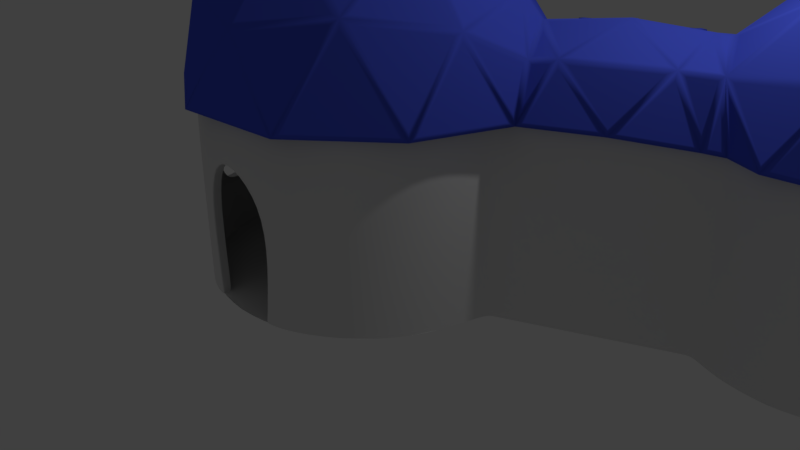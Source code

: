 # Source: pirapomom_casa1_-_Copia.blend  (saved by Blender 2.78.0; exported with 4.5.12 LTS)
import bpy
from mathutils import Matrix  # noqa: F401  (used for matrix-valued properties, if any)

bpy.ops.wm.read_factory_settings(use_empty=True)
scene = bpy.context.scene
scene.name = 'Scene'

# ---- collections
col_collection_1 = bpy.data.collections.new('Collection 1'); scene.collection.children.link(col_collection_1)

# ---- materials (node trees are filled in below, after node groups)
mat_material = bpy.data.materials.new('Material')
mat_material.alpha_threshold = 0.0
mat_material.use_transparent_shadow = False
mat_material.diffuse_color = (0.07429, 0.1136, 0.8, 1.0)
mat_material.roughness = 0.5

# ---- material node trees

# ---- world
world_world = bpy.data.worlds.new('World'); scene.world = world_world
world_world.color = (0.05088, 0.05088, 0.05088)
world_world.use_sun_shadow = False
world_world.sun_shadow_jitter_overblur = 0.0
world_world.cycles.sampling_method = 'MANUAL'

# ---- cameras
cam_camera = bpy.data.cameras.new('Camera')
cam_camera.clip_end = 100.0
cam_camera.lens = 35.0
cam_camera.sensor_width = 32.0
cam_camera.sensor_height = 18.0
cam_camera.ortho_scale = 7.314
cam_camera.dof.focus_distance = 0.0
cam_camera.dof.aperture_fstop = 128.0

# ---- lights
light_lamp = bpy.data.lights.new('Lamp', 'POINT')
light_lamp.transmission_factor = 0.0
light_lamp.cutoff_distance = 30.0
light_lamp.energy = 100.0
light_lamp.shadow_buffer_clip_start = 1.001
light_lamp.shadow_soft_size = 0.1
light_lamp.shadow_maximum_resolution = 0.006
light_lamp.use_absolute_resolution = True

# ---- meshes
me_icosphere = bpy.data.meshes.new('Icosphere')
me_icosphere.from_pydata([(0.1926, -1.934, 0.972), (-1.78, -0.781, 0.972), (-1.293, 1.452, 0.972), (0.9774, 1.679, 0.9746), (1.896, -0.4189, 0.9757), (5.565e-08, -4.342e-07, 2.173), (1.872, -1.099, 0.01717), (2.266, -0.0125, 0.01992), (-0.4641, -2.121, 0.01538), (0.8735, -1.988, 0.01538), (-2.161, -0.2142, 0.01538), (-1.621, -1.445, 0.01538), (-0.8715, 1.989, 0.01538), (-1.875, 1.095, 0.01538), (1.511, 1.629, 0.02683), (0.46, 2.122, 0.01664), (1.23, -1.381, 1.143), (-0.9331, -1.596, 1.143), (-1.806, 0.3942, 1.143), (-0.1832, 1.84, 1.143), (1.684, 0.74, 1.154), (0.1132, -1.137, 1.849), (1.116, -0.2437, 1.849), (-1.046, -0.459, 1.849), (-0.7599, 0.8533, 1.849), (0.5767, 0.9864, 1.849), (5.838, 1.138, 0.7419), (3.891, 0.9607, 0.6925), (3.237, 2.329, 0.6913), (4.673, 3.708, 0.7419), (6.189, 2.846, 0.7419), (4.838, 2.234, 1.659), (6.485, 2.417, 0.01538), (6.061, 3.352, 0.01538), (5.521, 0.724, 0.01538), (6.279, 1.416, 0.01538), (4.507, 0.6097, 0.01397), (3.398, 3.056, 0.01391), (5.172, 3.857, 0.01538), (4.152, 3.743, 0.01538), (6.22, 1.95, 0.8721), (4.994, 0.8314, 0.8722), (3.582, 1.665, 0.8997), (3.886, 3.276, 0.8722), (5.535, 3.461, 0.8721), (5.426, 1.59, 1.411), (5.632, 2.594, 1.411), (4.407, 1.476, 1.412), (3.984, 2.41, 1.412), (4.741, 3.1, 1.411), (3.036, 2.38, 0.007824), (3.856, 0.7898, -0.02235), (2.175, 0.2432, 0.6367), (1.893, 0.8139, 0.8966), (3.428, 1.579, 0.9026), (1.615, 1.377, 0.634), (2.887, 2.688, 0.01955), (1.326, 1.903, 0.02355), (1.496, 2.002, 0.6534), (2.144, 2.34, 0.6527), (2.77, 2.64, 0.6361), (2.692, 1.215, 0.9828), (2.893, 2.004, 0.6508), (1.894, 1.498, 0.6498), (3.069, 0.4003, 0.01813), (3.486, 0.8203, 0.6903), (2.485, 0.314, 0.6898), (4.084, 0.8521, -0.02466), (3.301, 2.575, -0.0245), (0.4454, 2.036, 0.01663), (1.494, 1.588, 0.03565), (3.048, 2.403, 0.03439), (3.377, 2.525, -0.02443), (3.475, 3.012, 0.01398), (4.189, 3.662, 0.01542), (5.154, 3.77, 0.01537), (5.995, 3.292, 0.01533), (6.396, 2.407, 0.0153), (6.202, 1.46, 0.01531), (5.484, 0.8048, 0.01534), (4.525, 0.6967, 0.01398), (4.095, 0.9427, -0.02466), (3.826, 0.8691, -0.02238), (3.031, 0.4757, 0.01809), (2.198, 0.04743, 0.01985), (1.8, -1.05, 0.01711), (0.8378, -1.907, 0.01534), (-0.4452, -2.035, 0.01539), (-1.555, -1.386, 0.01544), (-2.073, -0.2054, 0.01546), (-1.799, 1.05, 0.01545), (-0.8358, 1.908, 0.01542), (0.2373, -1.871, 1.021), (1.123, -1.398, 1.167), (0.1695, -1.19, 1.77), (-1.706, -0.804, 1.021), (-0.9831, -1.5, 1.167), (-1.08, -0.529, 1.77), (-1.292, 1.374, 1.021), (-1.73, 0.4714, 1.167), (-0.8368, 0.8634, 1.77), (0.9045, 1.654, 1.023), (-0.08631, 1.791, 1.167), (0.5624, 1.063, 1.77), (1.849, -0.3565, 1.025), (1.669, 0.6329, 1.178), (1.184, -0.2069, 1.771), (1.032, -0.1735, 1.866), (0.5714, 0.877, 1.866), (0.07894, 0.03463, 2.143), (1.118, -0.1446, 1.818), (1.61, 0.7072, 1.216), (0.6505, 0.9205, 1.818), (1.595, 0.8009, 1.178), (0.9916, 1.602, 1.024), (0.6496, 1.011, 1.77), (0.484, 0.9282, 1.866), (-0.6575, 0.8145, 1.866), (-0.008544, 0.08578, 2.143), (0.4836, 1.018, 1.817), (-0.1751, 1.758, 1.205), (-0.675, 0.903, 1.817), (-0.2686, 1.773, 1.167), (-1.216, 1.442, 1.021), (-0.7611, 0.9308, 1.77), (-0.7332, 0.7471, 1.866), (-0.9778, -0.3736, 1.866), (-0.08422, 0.01838, 2.143), (-0.8191, 0.7746, 1.817), (-1.726, 0.3767, 1.205), (-1.067, -0.3629, 1.817), (-1.769, 0.2925, 1.167), (-1.747, -0.7112, 1.021), (-1.12, -0.4362, 1.77), (-0.9371, -0.4664, 1.866), (0.0532, -1.045, 1.866), (-0.04351, -0.07442, 2.143), (-0.9898, -0.5396, 1.817), (-0.8917, -1.525, 1.205), (0.01527, -1.127, 1.817), (-0.825, -1.592, 1.167), (0.1365, -1.881, 1.021), (0.06863, -1.2, 1.77), (0.154, -1.035, 1.866), (1.011, -0.2725, 1.866), (0.05733, -0.06438, 2.143), (0.2074, -1.108, 1.817), (1.175, -1.319, 1.205), (1.077, -0.3338, 1.817), (1.26, -1.277, 1.167), (1.828, -0.4557, 1.024), (1.163, -0.3061, 1.769), (1.718, 0.8035, 1.065), (1.839, 0.8462, 0.9163), (1.678, 1.171, 0.7646), (2.232, -0.01171, 0.1487), (2.164, 0.1801, 0.6113), (1.955, -0.3165, 0.8655), (1.088, 1.642, 0.8634), (1.564, 1.416, 0.6092), (1.487, 1.605, 0.1559), (0.4572, 2.085, 0.1202), (-0.09138, 1.845, 1.081), (0.8985, 1.707, 0.9372), (0.3716, 2.103, 0.06728), (-0.781, 1.988, 0.06619), (-0.1852, 1.859, 1.042), (-0.8616, 1.954, 0.1187), (-1.221, 1.495, 0.9348), (-0.2744, 1.826, 1.08), (-1.841, 1.081, 0.1187), (-1.782, 0.4833, 1.08), (-1.344, 1.385, 0.9348), (-1.885, 1.005, 0.06611), (-2.132, -0.1283, 0.06611), (-1.825, 0.3984, 1.042), (-2.124, -0.2157, 0.1187), (-1.799, -0.6992, 0.9348), (-1.822, 0.3033, 1.08), (-1.597, -1.417, 0.1187), (-1.01, -1.546, 1.08), (-1.733, -0.8505, 0.9348), (-1.538, -1.482, 0.06611), (-0.5369, -2.068, 0.06611), (-0.9429, -1.613, 1.042), (-0.4513, -2.087, 0.1187), (0.109, -1.927, 0.9348), (-0.8514, -1.639, 1.08), (0.8541, -1.957, 0.1187), (1.158, -1.439, 1.08), (0.2733, -1.911, 0.9348), (0.9342, -1.921, 0.06623), (1.799, -1.152, 0.06778), (1.242, -1.395, 1.042), (1.843, -1.076, 0.1209), (1.864, -0.4962, 0.9383), (1.295, -1.316, 1.081), (1.43, 1.656, 0.07683), (0.5443, 2.072, 0.06824), (0.9803, 1.698, 0.8756), (-0.9411, 1.918, 0.06663), (-1.797, 1.156, 0.06663), (-1.3, 1.46, 0.8824), (-2.115, -0.3022, 0.06663), (-1.655, -1.352, 0.06663), (-1.791, -0.7855, 0.8824), (-0.3663, -2.105, 0.06663), (0.7743, -1.992, 0.06663), (0.1938, -1.946, 0.8824), (1.895, -1.005, 0.06786), (2.227, -0.08858, 0.07018), (1.915, -0.4313, 0.8762), (5.836, 1.215, 0.7907), (6.145, 1.872, 0.8961), (5.503, 1.58, 1.332), (3.983, 0.9847, 0.7458), (4.898, 0.8774, 0.8948), (4.411, 1.412, 1.342), (3.304, 2.284, 0.7465), (3.58, 1.753, 0.9133), (3.902, 2.349, 1.323), (4.629, 3.645, 0.7907), (3.993, 3.295, 0.8961), (4.684, 3.153, 1.332), (6.115, 2.868, 0.7907), (5.586, 3.365, 0.8961), (5.665, 2.664, 1.332), (5.523, 2.6, 1.428), (4.802, 3.01, 1.428), (4.88, 2.309, 1.629), (5.574, 2.674, 1.38), (5.494, 3.389, 0.9349), (4.839, 3.092, 1.38), (5.427, 3.456, 0.8961), (4.729, 3.656, 0.7907), (4.784, 3.164, 1.332), (4.701, 2.998, 1.428), (4.089, 2.44, 1.429), (4.779, 2.297, 1.629), (4.647, 3.07, 1.38), (3.942, 3.215, 0.935), (4.022, 2.5, 1.38), (3.858, 3.173, 0.8952), (3.317, 2.385, 0.7447), (3.939, 2.452, 1.344), (4.069, 2.34, 1.429), (4.411, 1.585, 1.429), (4.759, 2.198, 1.629), (3.984, 2.309, 1.38), (3.654, 1.697, 0.96), (4.332, 1.542, 1.38), (3.649, 1.605, 0.9139), (3.898, 1.04, 0.7476), (4.312, 1.454, 1.325), (4.499, 1.535, 1.429), (5.323, 1.627, 1.428), (4.847, 2.148, 1.629), (4.501, 1.445, 1.38), (4.985, 0.913, 0.9349), (5.341, 1.539, 1.38), (5.079, 0.8989, 0.8961), (5.761, 1.147, 0.7907), (5.428, 1.512, 1.332), (5.398, 1.695, 1.428), (5.564, 2.508, 1.428), (4.922, 2.216, 1.629), (5.484, 1.669, 1.38), (6.139, 1.966, 0.9349), (5.654, 2.498, 1.38), (6.182, 2.051, 0.8961), (6.157, 2.776, 0.7907), (5.706, 2.572, 1.332), (6.038, 3.323, 0.1183), (5.613, 3.411, 0.8099), (6.141, 2.915, 0.7047), (5.978, 3.388, 0.0661), (5.246, 3.804, 0.06611), (5.545, 3.477, 0.7718), (5.16, 3.822, 0.1183), (4.757, 3.702, 0.7047), (5.453, 3.502, 0.8099), (4.172, 3.712, 0.1183), (3.957, 3.335, 0.8099), (4.592, 3.684, 0.7047), (4.093, 3.675, 0.06597), (3.471, 3.109, 0.06476), (3.873, 3.29, 0.7716), (3.416, 3.028, 0.09736), (3.282, 2.426, 0.6587), (3.82, 3.211, 0.8086), (3.926, 0.8986, 0.375), (3.908, 0.8156, 0.02757), (4.019, 0.8458, 0.02644), (3.252, 2.524, 0.03288), (3.092, 2.407, 0.05238), (3.213, 2.376, 0.4646), (4.499, 0.6417, 0.09933), (4.901, 0.8248, 0.8081), (3.99, 0.9316, 0.6597), (4.595, 0.6295, 0.06482), (5.43, 0.7236, 0.06598), (4.997, 0.8121, 0.7716), (5.51, 0.7592, 0.1183), (5.766, 1.093, 0.7047), (5.086, 0.8459, 0.8099), (6.245, 1.429, 0.1183), (6.197, 1.86, 0.8099), (5.889, 1.205, 0.7047), (6.287, 1.506, 0.06611), (6.457, 2.331, 0.0661), (6.239, 1.946, 0.7718), (6.448, 2.418, 0.1183), (6.209, 2.765, 0.7047), (6.234, 2.041, 0.8099), (5.074, 3.839, 0.06663), (4.252, 3.747, 0.06663), (4.671, 3.72, 0.6526), (3.373, 2.935, 0.05608), (3.307, 2.61, 0.03008), (3.264, 2.443, 0.5146), (5.59, 0.7957, 0.06663), (6.201, 1.354, 0.06663), (5.845, 1.129, 0.6526), (6.438, 2.505, 0.06663), (6.096, 3.259, 0.06663), (6.199, 2.851, 0.6526), (1.572, 1.984, 0.6714), (1.873, 1.603, 0.6687), (2.061, 2.238, 0.6041), (2.789, 2.593, 0.5866), (2.878, 2.135, 0.5972), (2.874, 2.628, 0.1428), (2.917, 2.578, 0.06287), (2.92, 2.187, 0.4235), (3.002, 2.402, 0.05617), (2.768, 1.305, 0.951), (3.337, 1.587, 0.8888), (2.923, 1.916, 0.6936), (1.908, -0.291, 0.9561), (2.128, 0.2297, 0.6895), (1.742, 0.6203, 1.097), (1.804, 1.587, 0.6012), (1.514, 1.954, 0.6038), (1.391, 1.882, 0.1459), (1.654, 1.417, 0.5895), (1.812, 1.485, 0.5984), (1.595, 1.559, 0.2471), (2.265, 2.34, 0.6028), (2.828, 2.088, 0.6689), (2.736, 2.566, 0.6578), (1.943, 0.8917, 0.8829), (2.569, 1.206, 0.9504), (1.944, 1.427, 0.6899), (2.156, 2.21, 0.6347), (1.954, 1.529, 0.6842), (2.6, 1.3, 0.9537), (2.204, 0.2981, 0.665), (2.381, 0.3386, 0.6955), (2.043, 0.6249, 0.8139), (3.156, 0.4587, 0.0632), (3.778, 0.7666, 0.03121), (3.486, 0.7907, 0.5945), (2.837, 1.978, 0.6867), (2.24, 2.245, 0.6327), (2.677, 1.35, 0.9511), (2.41, 0.2757, 0.6283), (2.232, 0.2349, 0.5977), (2.285, 0.08766, 0.2426), (1.844, 1.424, 0.6657), (1.683, 1.354, 0.6567), (1.843, 1.032, 0.8072), (1.983, 0.8041, 0.8876), (2.453, 0.4065, 0.7232), (2.619, 1.123, 0.9562), (2.969, 2.009, 0.6734), (3.342, 1.714, 0.8487), (3.209, 2.235, 0.7016), (3.383, 1.503, 0.8933), (2.805, 1.216, 0.9562), (3.429, 0.9061, 0.7264), (3.566, 0.8368, 0.6401), (3.816, 0.8162, 0.1591), (3.839, 0.9316, 0.6417), (3.533, 0.889, 0.7049), (3.809, 0.9848, 0.7064), (3.493, 1.407, 0.8497), (2.334, 0.03801, 0.06944), (2.967, 0.3636, 0.06803), (2.506, 0.2955, 0.5978), (3.059, 0.42, 0.09752), (3.396, 0.7593, 0.6405), (2.587, 0.3503, 0.6401), (2.727, 1.142, 0.9494), (2.557, 0.404, 0.7095), (3.377, 0.8186, 0.7099), (3.556, 1.594, 0.8871), (3.503, 1.564, 0.8881), (3.663, 1.351, 0.8157), (3.397, 1.908, 0.8165), (3.462, 1.655, 0.8877), (3.514, 1.684, 0.8867), (3.985, 0.9074, 0.5176), (4.116, 0.8335, 0.0301), (4.403, 0.6688, 0.05636), (1.577, 1.357, 0.6893), (1.083, 1.591, 0.9534), (1.631, 0.8629, 1.093), (1.767, 0.7152, 1.06), (2.037, 0.4414, 0.7743), (1.882, 0.7559, 0.9176), (1.411, 1.811, 0.07282), (1.509, 1.666, 0.07455), (1.711, 1.597, 0.4039), (2.945, 2.07, 0.6078), (3.183, 2.296, 0.6359), (3.044, 2.332, 0.1611)], [], [(92, 93, 94), (95, 96, 97), (98, 99, 100), (101, 102, 103), (104, 105, 106), (107, 108, 109), (110, 111, 112), (113, 114, 115), (116, 117, 118), (119, 120, 121), (122, 123, 124), (125, 126, 127), (128, 129, 130), (131, 132, 133), (134, 135, 136), (137, 138, 139), (140, 141, 142), (143, 144, 145), (146, 147, 148), (149, 150, 151), (152, 153, 154), (155, 156, 157), (158, 159, 160), (161, 162, 163), (164, 165, 166), (167, 168, 169), (170, 171, 172), (173, 174, 175), (176, 177, 178), (179, 180, 181), (182, 183, 184), (185, 186, 187), (188, 189, 190), (191, 192, 193), (194, 195, 196), (197, 198, 199), (200, 201, 202), (203, 204, 205), (206, 207, 208), (209, 210, 211), (212, 213, 214), (215, 216, 217), (218, 219, 220), (221, 222, 223), (224, 225, 226), (227, 228, 229), (230, 231, 232), (233, 234, 235), (236, 237, 238), (239, 240, 241), (242, 243, 244), (245, 246, 247), (248, 249, 250), (251, 252, 253), (254, 255, 256), (257, 258, 259), (260, 261, 262), (263, 264, 265), (266, 267, 268), (269, 270, 271), (272, 273, 274), (275, 276, 277), (278, 279, 280), (281, 282, 283), (284, 285, 286), (287, 288, 289), (290, 291, 292), (293, 294, 295), (296, 297, 298), (299, 300, 301), (302, 303, 304), (305, 306, 307), (308, 309, 310), (311, 312, 313), (314, 315, 316), (317, 318, 319), (320, 321, 322), (323, 324, 325), (71, 50, 68, 72), (14, 70, 69, 15), (326, 327, 328), (329, 330, 331), (332, 333, 334), (335, 336, 337), (338, 339, 340), (341, 342, 343), (344, 345, 346), (347, 348, 349), (350, 351, 352), (353, 354, 355), (356, 357, 358), (359, 360, 361), (362, 363, 364), (365, 366, 367), (368, 369, 370), (371, 372, 373), (374, 375, 376), (377, 378, 379), (380, 381, 382), (383, 384, 385), (386, 387, 388), (389, 390, 391), (392, 393, 394), (395, 396, 397), (398, 399, 400), (401, 402, 403), (404, 405, 406), (407, 408, 409), (410, 411, 412), (68, 37, 73, 72), (37, 39, 74, 73), (39, 38, 75, 74), (38, 33, 76, 75), (33, 32, 77, 76), (32, 35, 78, 77), (35, 34, 79, 78), (34, 36, 80, 79), (36, 67, 81, 80), (67, 51, 82, 81), (51, 64, 83, 82), (64, 7, 84, 83), (7, 6, 85, 84), (6, 9, 86, 85), (9, 8, 87, 86), (8, 11, 88, 87), (11, 10, 89, 88), (10, 13, 90, 89), (13, 12, 91, 90), (12, 15, 69, 91), (413, 414, 415), (0, 16, 93, 92), (16, 21, 94, 93), (21, 0, 92, 94), (1, 17, 96, 95), (17, 23, 97, 96), (23, 1, 95, 97), (2, 18, 99, 98), (18, 24, 100, 99), (24, 2, 98, 100), (3, 19, 102, 101), (19, 25, 103, 102), (25, 3, 101, 103), (4, 20, 105, 104), (20, 22, 106, 105), (22, 4, 104, 106), (22, 25, 108, 107), (25, 5, 109, 108), (5, 22, 107, 109), (22, 20, 111, 110), (20, 25, 112, 111), (25, 22, 110, 112), (20, 3, 114, 113), (3, 25, 115, 114), (25, 20, 113, 115), (25, 24, 117, 116), (24, 5, 118, 117), (5, 25, 116, 118), (25, 19, 120, 119), (19, 24, 121, 120), (24, 25, 119, 121), (19, 2, 123, 122), (2, 24, 124, 123), (24, 19, 122, 124), (24, 23, 126, 125), (23, 5, 127, 126), (5, 24, 125, 127), (24, 18, 129, 128), (18, 23, 130, 129), (23, 24, 128, 130), (18, 1, 132, 131), (1, 23, 133, 132), (23, 18, 131, 133), (23, 21, 135, 134), (21, 5, 136, 135), (5, 23, 134, 136), (23, 17, 138, 137), (17, 21, 139, 138), (21, 23, 137, 139), (17, 0, 141, 140), (0, 21, 142, 141), (21, 17, 140, 142), (21, 22, 144, 143), (22, 5, 145, 144), (5, 21, 143, 145), (21, 16, 147, 146), (16, 22, 148, 147), (22, 21, 146, 148), (16, 4, 150, 149), (4, 22, 151, 150), (22, 16, 149, 151), (20, 53, 153, 152), (53, 55, 154, 153), (55, 20, 152, 154), (7, 52, 156, 155), (52, 4, 157, 156), (4, 7, 155, 157), (3, 55, 159, 158), (55, 14, 160, 159), (14, 3, 158, 160), (15, 19, 162, 161), (19, 3, 163, 162), (3, 15, 161, 163), (15, 12, 165, 164), (12, 19, 166, 165), (19, 15, 164, 166), (12, 2, 168, 167), (2, 19, 169, 168), (19, 12, 167, 169), (13, 18, 171, 170), (18, 2, 172, 171), (2, 13, 170, 172), (13, 10, 174, 173), (10, 18, 175, 174), (18, 13, 173, 175), (10, 1, 177, 176), (1, 18, 178, 177), (18, 10, 176, 178), (11, 17, 180, 179), (17, 1, 181, 180), (1, 11, 179, 181), (11, 8, 183, 182), (8, 17, 184, 183), (17, 11, 182, 184), (8, 0, 186, 185), (0, 17, 187, 186), (17, 8, 185, 187), (9, 16, 189, 188), (16, 0, 190, 189), (0, 9, 188, 190), (9, 6, 192, 191), (6, 16, 193, 192), (16, 9, 191, 193), (6, 4, 195, 194), (4, 16, 196, 195), (16, 6, 194, 196), (14, 15, 198, 197), (15, 3, 199, 198), (3, 14, 197, 199), (12, 13, 201, 200), (13, 2, 202, 201), (2, 12, 200, 202), (10, 11, 204, 203), (11, 1, 205, 204), (1, 10, 203, 205), (8, 9, 207, 206), (9, 0, 208, 207), (0, 8, 206, 208), (6, 7, 210, 209), (7, 4, 211, 210), (4, 6, 209, 211), (26, 40, 213, 212), (40, 45, 214, 213), (45, 26, 212, 214), (27, 41, 216, 215), (41, 47, 217, 216), (47, 27, 215, 217), (28, 42, 219, 218), (42, 48, 220, 219), (48, 28, 218, 220), (29, 43, 222, 221), (43, 49, 223, 222), (49, 29, 221, 223), (30, 44, 225, 224), (44, 46, 226, 225), (46, 30, 224, 226), (46, 49, 228, 227), (49, 31, 229, 228), (31, 46, 227, 229), (46, 44, 231, 230), (44, 49, 232, 231), (49, 46, 230, 232), (44, 29, 234, 233), (29, 49, 235, 234), (49, 44, 233, 235), (49, 48, 237, 236), (48, 31, 238, 237), (31, 49, 236, 238), (49, 43, 240, 239), (43, 48, 241, 240), (48, 49, 239, 241), (43, 28, 243, 242), (28, 48, 244, 243), (48, 43, 242, 244), (48, 47, 246, 245), (47, 31, 247, 246), (31, 48, 245, 247), (48, 42, 249, 248), (42, 47, 250, 249), (47, 48, 248, 250), (42, 27, 252, 251), (27, 47, 253, 252), (47, 42, 251, 253), (47, 45, 255, 254), (45, 31, 256, 255), (31, 47, 254, 256), (47, 41, 258, 257), (41, 45, 259, 258), (45, 47, 257, 259), (41, 26, 261, 260), (26, 45, 262, 261), (45, 41, 260, 262), (45, 46, 264, 263), (46, 31, 265, 264), (31, 45, 263, 265), (45, 40, 267, 266), (40, 46, 268, 267), (46, 45, 266, 268), (40, 30, 270, 269), (30, 46, 271, 270), (46, 40, 269, 271), (33, 44, 273, 272), (44, 30, 274, 273), (30, 33, 272, 274), (33, 38, 276, 275), (38, 44, 277, 276), (44, 33, 275, 277), (38, 29, 279, 278), (29, 44, 280, 279), (44, 38, 278, 280), (39, 43, 282, 281), (43, 29, 283, 282), (29, 39, 281, 283), (39, 37, 285, 284), (37, 43, 286, 285), (43, 39, 284, 286), (37, 28, 288, 287), (28, 43, 289, 288), (43, 37, 287, 289), (27, 51, 291, 290), (51, 67, 292, 291), (67, 27, 290, 292), (68, 50, 294, 293), (50, 28, 295, 294), (28, 68, 293, 295), (36, 41, 297, 296), (41, 27, 298, 297), (27, 36, 296, 298), (36, 34, 300, 299), (34, 41, 301, 300), (41, 36, 299, 301), (34, 26, 303, 302), (26, 41, 304, 303), (41, 34, 302, 304), (35, 40, 306, 305), (40, 26, 307, 306), (26, 35, 305, 307), (35, 32, 309, 308), (32, 40, 310, 309), (40, 35, 308, 310), (32, 30, 312, 311), (30, 40, 313, 312), (40, 32, 311, 313), (38, 39, 315, 314), (39, 29, 316, 315), (29, 38, 314, 316), (37, 68, 318, 317), (68, 28, 319, 318), (28, 37, 317, 319), (34, 35, 321, 320), (35, 26, 322, 321), (26, 34, 320, 322), (32, 33, 324, 323), (33, 30, 325, 324), (30, 32, 323, 325), (58, 63, 327, 326), (63, 59, 328, 327), (59, 58, 326, 328), (60, 62, 330, 329), (62, 56, 331, 330), (56, 60, 329, 331), (56, 62, 333, 332), (62, 50, 334, 333), (50, 56, 332, 334), (61, 54, 336, 335), (54, 62, 337, 336), (62, 61, 335, 337), (4, 52, 339, 338), (52, 20, 340, 339), (20, 4, 338, 340), (63, 58, 342, 341), (58, 57, 343, 342), (57, 63, 341, 343), (55, 63, 345, 344), (63, 14, 346, 345), (14, 55, 344, 346), (59, 62, 348, 347), (62, 60, 349, 348), (60, 59, 347, 349), (53, 61, 351, 350), (61, 63, 352, 351), (63, 53, 350, 352), (59, 63, 354, 353), (63, 61, 355, 354), (61, 59, 353, 355), (52, 66, 357, 356), (66, 53, 358, 357), (53, 52, 356, 358), (64, 51, 360, 359), (51, 65, 361, 360), (65, 64, 359, 361), (62, 59, 363, 362), (59, 61, 364, 363), (61, 62, 362, 364), (66, 52, 366, 365), (52, 7, 367, 366), (7, 66, 365, 367), (63, 55, 369, 368), (55, 53, 370, 369), (53, 63, 368, 370), (53, 66, 372, 371), (66, 61, 373, 372), (61, 53, 371, 373), (62, 54, 375, 374), (54, 28, 376, 375), (28, 62, 374, 376), (54, 61, 378, 377), (61, 65, 379, 378), (65, 54, 377, 379), (65, 51, 381, 380), (51, 27, 382, 381), (27, 65, 380, 382), (65, 27, 384, 383), (27, 54, 385, 384), (54, 65, 383, 385), (7, 64, 387, 386), (64, 66, 388, 387), (66, 7, 386, 388), (64, 65, 390, 389), (65, 66, 391, 390), (66, 64, 389, 391), (61, 66, 393, 392), (66, 65, 394, 393), (65, 61, 392, 394), (42, 54, 396, 395), (54, 27, 397, 396), (27, 42, 395, 397), (28, 54, 399, 398), (54, 42, 400, 399), (42, 28, 398, 400), (27, 67, 402, 401), (67, 36, 403, 402), (36, 27, 401, 403), (55, 3, 405, 404), (3, 20, 406, 405), (20, 55, 404, 406), (20, 52, 408, 407), (52, 53, 409, 408), (53, 20, 407, 409), (57, 14, 411, 410), (14, 63, 412, 411), (63, 57, 410, 412), (62, 28, 414, 413), (28, 50, 415, 414), (50, 62, 413, 415), (58, 60, 56, 57)])
me_icosphere.polygons.foreach_set('use_smooth', [True] * 455)
me_icosphere.materials.append(mat_material)
me_icosphere.use_remesh_preserve_volume = False
me_icosphere.use_remesh_preserve_attributes = False
me_icosphere.use_mirror_vertex_groups = False
me_icosphere.update()
me_cylinder = bpy.data.meshes.new('Cylinder')
me_cylinder.from_pydata([(0.0, 2.0, -1.15), (0.0, 2.0, 1.15), (0.7654, 1.848, -1.15), (0.7654, 1.848, 1.15), (1.414, 1.414, -1.15), (1.414, 1.414, 1.15), (3.448, 1.532, -1.15), (2.0, -8.742e-08, -1.15), (2.0, -8.742e-08, 1.15), (1.848, -0.7654, -1.15), (1.848, -0.7654, 1.15), (1.414, -1.414, -1.15), (1.414, -1.414, 1.15), (0.7654, -1.848, -1.15), (0.7654, -1.848, 1.15), (3.02e-07, -2.0, 1.15), (-0.7654, -1.848, -1.15), (-0.7654, -1.848, 1.15), (-1.414, -1.414, -1.15), (-1.414, -1.414, 1.15), (-1.848, -0.7654, -1.15), (-1.848, -0.7654, 1.15), (-2.0, 2.385e-08, -1.15), (-2.0, 2.385e-08, 1.15), (-1.848, 0.7654, -1.15), (-1.848, 0.7654, 1.15), (-1.414, 1.414, -1.15), (-1.414, 1.414, 1.15), (-0.7654, 1.848, -1.15), (-0.7654, 1.848, 1.15), (0.0, 2.0, -1.15), (0.0, 2.0, 1.15), (0.7654, 1.848, -1.15), (0.7654, 1.848, 1.15), (1.414, 1.414, -1.15), (1.414, 1.414, 1.15), (1.848, 0.7654, -1.15), (1.848, 0.7654, 1.15), (2.0, -8.742e-08, -1.15), (2.0, -8.742e-08, 1.15), (1.848, -0.7654, -1.15), (1.848, -0.7654, 1.15), (1.414, -1.414, -1.15), (1.414, -1.414, 1.15), (0.7654, -1.848, -1.15), (0.7654, -1.848, 1.15), (3.02e-07, -2.0, -1.15), (3.02e-07, -2.0, 1.15), (-0.7654, -1.848, -1.15), (-0.7654, -1.848, 1.15), (-1.414, -1.414, -1.15), (-1.414, -1.414, 1.15), (-1.848, -0.7654, -1.15), (-1.848, -0.7654, 1.15), (-2.0, 2.385e-08, -1.15), (-2.0, 2.385e-08, 1.15), (-1.848, 0.7654, -1.15), (-1.848, 0.7654, 1.15), (-1.414, 1.414, -1.15), (-1.414, 1.414, 1.15), (-0.7654, 1.848, -1.15), (-0.7654, 1.848, 1.15), (-0.4424, -1.915, -1.156), (3.02e-07, -2.0, 0.7294), (0.4238, -1.913, -1.153), (0.5433, -1.896, -0.1347), (0.4016, -1.933, 0.4181), (-0.4273, -1.915, 0.4384), (-0.5397, -1.893, -0.1375), (-0.4424, -1.796, -1.156), (3.02e-07, -1.881, 0.7294), (0.4238, -1.794, -1.153), (0.5433, -1.777, -0.1347), (0.4016, -1.814, 0.4181), (-0.4273, -1.796, 0.4384), (-0.5397, -1.774, -0.1375), (-0.4273, -1.811, 0.4384), (-0.4273, -1.9, 0.4384), (-0.5397, -1.877, -0.1375), (-0.5397, -1.789, -0.1375), (0.4016, -1.829, 0.4181), (0.4016, -1.918, 0.4181), (3.02e-07, -1.985, 0.7294), (3.02e-07, -1.896, 0.7294), (0.4238, -1.809, -1.153), (0.4238, -1.898, -1.153), (0.5433, -1.88, -0.1347), (0.5433, -1.792, -0.1347), (-0.4424, -1.9, -1.156), (-0.4424, -1.812, -1.156), (0.0, 2.0, -0.1357), (0.7654, 1.848, -0.1357), (1.414, 1.414, -0.1357), (2.0, -8.742e-08, -0.1357), (1.848, -0.7654, -0.1357), (1.414, -1.414, -0.1357), (0.7654, -1.848, -0.1357), (-0.7654, -1.848, -0.1357), (-1.414, -1.414, 0.06802), (-1.731, -0.712, 0.7165), (-2.0, 2.385e-08, 0.06802), (-1.848, 0.7654, -0.1357), (-1.414, 1.414, -0.1357), (-0.7654, 1.848, -0.1357), (-1.848, -0.7654, 0.7165), (-1.491, -1.299, 0.1178), (-1.966, -0.1724, 0.1178), (-1.848, -0.7654, -0.3888), (-1.637, -1.123, 0.5383), (-1.951, -0.3697, 0.5239), (-1.953, -0.3619, -0.2693), (-1.624, -1.142, -0.2689), (-1.375, -1.245, 0.1178), (-1.849, -0.119, 0.1178), (-1.731, -0.712, -0.3888), (-1.521, -1.069, 0.5383), (-1.835, -0.3163, 0.5239), (-1.837, -0.3085, -0.2693), (-1.508, -1.088, -0.2689), (-1.961, -0.1702, 0.1178), (-1.947, -0.3675, 0.5239), (-1.843, -0.7632, 0.7165), (-1.632, -1.121, 0.5383), (-1.62, -1.14, -0.2689), (-1.843, -0.7632, -0.3888), (-1.948, -0.3597, -0.2693), (-1.487, -1.297, 0.1178), (1.477, 1.44, -0.1357), (1.477, 1.44, -1.15), (3.965, 0.932, -1.15), (1.477, 1.44, 1.15), (2.062, 0.02586, -1.15), (2.062, 0.02586, 1.15), (2.062, 0.02586, -0.1357), (4.783, 3.717, 1.15), (4.783, 3.717, -1.15), (4.783, 3.717, -1.15), (4.783, 3.717, 1.15), (5.363, 3.637, -1.15), (5.363, 3.637, 1.15), (5.868, 3.34, -1.15), (5.868, 3.34, 1.15), (6.221, 2.873, -1.15), (6.221, 2.873, 1.15), (6.368, 2.307, -1.15), (6.368, 2.307, 1.15), (6.287, 1.727, -1.15), (6.287, 1.727, 1.15), (5.991, 1.222, -1.15), (5.991, 1.222, 1.15), (5.524, 0.8697, -1.15), (5.524, 0.8697, 1.15), (4.957, 0.7225, -1.15), (4.957, 0.7225, 1.15), (4.377, 0.8032, -1.15), (4.377, 0.8032, 1.15), (4.037, 0.9668, -1.15), (4.037, 0.9668, 1.15), (3.334, 2.375, -1.15), (3.334, 2.375, -1.15), (3.334, 2.375, 1.15), (3.454, 2.713, -1.15), (3.454, 2.713, 1.15), (3.75, 3.217, -1.15), (3.75, 3.217, 1.15), (4.217, 3.57, -1.15), (4.217, 3.57, 1.15), (5.363, 3.637, -1.15), (5.363, 3.637, 1.15), (5.868, 3.34, -1.15), (5.868, 3.34, 1.15), (6.221, 2.873, -1.15), (6.221, 2.873, 1.15), (6.368, 2.307, -1.15), (6.368, 2.307, 1.15), (6.287, 1.727, -1.15), (6.287, 1.727, 1.15), (5.991, 1.222, -1.15), (5.991, 1.222, 1.15), (5.524, 0.8697, -1.15), (5.524, 0.8697, 1.15), (4.957, 0.7225, -1.15), (4.957, 0.7225, 1.15), (4.377, 0.8032, -1.15), (4.377, 0.8032, 1.15), (4.037, 0.9668, -1.15), (4.037, 0.9668, 1.15), (3.52, 1.567, -1.15), (3.52, 1.567, 1.15), (3.334, 2.375, -1.15), (3.334, 2.375, 1.15), (3.454, 2.713, -1.15), (3.454, 2.713, 1.15), (3.75, 3.217, -1.15), (3.75, 3.217, 1.15), (4.217, 3.57, -1.15), (4.217, 3.57, 1.15), (3.965, 0.932, 1.15), (3.965, 0.932, -1.15), (3.52, 1.567, -1.15), (3.262, 2.341, -1.15), (3.262, 2.341, 1.15), (4.783, 3.717, 3.587e-08), (5.363, 3.637, 3.587e-08), (5.868, 3.34, 3.587e-08), (6.221, 2.873, 3.587e-08), (6.368, 2.307, 3.587e-08), (6.287, 1.727, 3.587e-08), (5.991, 1.222, 3.587e-08), (5.524, 0.8697, 3.587e-08), (4.957, 0.7225, 3.587e-08), (4.377, 0.8032, 3.587e-08), (4.037, 0.9668, 3.587e-08), (3.334, 2.375, 3.587e-08), (3.454, 2.713, 3.587e-08), (3.75, 3.217, 3.587e-08), (4.217, 3.57, 3.587e-08), (3.965, 0.932, 3.587e-08), (3.262, 2.341, 3.587e-08), (4.037, 0.9668, -1.15), (2.062, 0.02586, -1.15), (3.014, 0.4789, -1.15), (3.014, 0.4789, -0.06787), (3.014, 0.4789, 1.15), (1.91, 0.7912, -1.15), (1.477, 1.44, -1.15), (2.538, 0.2524, -1.15), (2.538, 0.2524, -0.1018), (2.538, 0.2524, 1.15), (2.0, -8.742e-08, -1.15), (1.792, 1.597, 1.15), (1.792, 1.597, -0.1018), (1.792, 1.597, -1.15), (2.929, 2.183, -1.15), (3.489, 0.7054, -1.15), (3.489, 0.7054, -0.03393), (3.489, 0.7054, 1.15), (1.848, 0.7654, -1.15), (2.929, 2.183, 1.15), (2.929, 2.183, -0.03393), (1.414, 1.414, -1.15), (3.262, 2.341, -1.15), (2.369, 1.89, -1.15), (2.679, 1.162, -1.15), (3.014, 0.4789, -1.15), (2.295, 0.9764, -1.15), (2.538, 0.2524, -1.15), (1.792, 1.597, -1.15), (2.929, 2.183, -1.15), (3.064, 1.347, -1.15), (3.489, 0.7054, -1.15), (1.91, 0.7912, 1.15), (1.477, 1.44, 1.15), (2.062, 0.02586, 1.15), (3.965, 0.932, 1.15), (3.448, 1.532, 1.15), (3.262, 2.341, 1.15), (3.014, 0.4789, 1.15), (2.679, 1.162, 1.15), (2.369, 1.89, 1.15), (2.538, 0.2524, 1.15), (2.295, 0.9764, 1.15), (1.792, 1.597, 1.15), (3.489, 0.7054, 1.15), (3.064, 1.347, 1.15), (2.929, 2.183, 1.15), (7.375, -3.088, -0.2179), (7.27, -2.685, -0.09844), (7.379, -3.086, -0.2179), (7.274, -2.683, -0.09844)], [(268, 266), (267, 269)], [(90, 1, 3, 91), (91, 3, 5, 92), (93, 8, 10, 94), (94, 10, 12, 95), (95, 12, 14, 96), (13, 96, 65, 64), (97, 17, 19, 98), (98, 19, 108, 105), (119, 125, 117, 113), (100, 23, 25, 101), (101, 25, 27, 102), (102, 27, 29, 103), (103, 29, 1, 90), (33, 31, 61, 59, 57, 55, 53, 51, 49, 47, 45, 43, 41, 39, 37, 35), (30, 32, 34, 36, 38, 40, 42, 44, 46, 48, 50, 52, 54, 56, 58, 60), (62, 68, 97, 16), (76, 79, 75, 74), (80, 83, 70, 73), (84, 87, 72, 71), (79, 89, 69, 75), (83, 76, 74, 70), (87, 80, 73, 72), (65, 66, 81, 86), (86, 81, 80, 87), (63, 67, 77, 82), (82, 77, 76, 83), (68, 62, 88, 78), (78, 88, 89, 79), (64, 65, 86, 85), (85, 86, 87, 84), (66, 63, 82, 81), (81, 82, 83, 80), (67, 68, 78, 77), (77, 78, 79, 76), (28, 103, 90, 0), (26, 102, 103, 28), (24, 101, 102, 26), (22, 100, 101, 24), (20, 107, 110, 22), (18, 111, 107, 20), (16, 97, 98, 18), (11, 95, 96, 13), (9, 94, 95, 11), (7, 93, 94, 9), (4, 92, 127, 128), (92, 5, 130, 127), (2, 91, 92, 4), (0, 90, 91, 2), (65, 96, 14, 66), (97, 68, 67, 17), (66, 14, 15, 63), (17, 67, 63, 15), (121, 120, 116, 99), (122, 121, 99, 115), (120, 119, 113, 116), (124, 123, 118, 114), (106, 109, 23, 100), (108, 19, 21, 104), (23, 109, 104, 21), (22, 110, 106, 100), (111, 18, 98, 105), (126, 122, 115, 112), (125, 124, 114, 117), (123, 126, 112, 118), (111, 105, 126, 123), (110, 107, 124, 125), (105, 108, 122, 126), (107, 111, 123, 124), (109, 106, 119, 120), (108, 104, 121, 122), (104, 109, 120, 121), (106, 110, 125, 119), (93, 7, 131, 133), (8, 93, 133, 132), (202, 137, 139, 203), (203, 139, 141, 204), (204, 141, 143, 205), (205, 143, 145, 206), (206, 145, 147, 207), (207, 147, 149, 208), (208, 149, 151, 209), (209, 151, 153, 210), (210, 153, 155, 211), (213, 159, 200, 218), (211, 155, 157, 212), (242, 248, 249, 243), (212, 157, 197, 217), (213, 160, 162, 214), (135, 167, 169, 171, 173, 175, 177, 179, 181, 183, 185, 187, 189, 191, 193, 195), (214, 162, 164, 215), (168, 134, 196, 194, 192, 190, 188, 186, 184, 182, 180, 178, 176, 174, 172, 170), (215, 164, 166, 216), (216, 166, 137, 202), (165, 216, 202, 136), (163, 215, 216, 165), (161, 214, 215, 163), (159, 213, 214, 161), (156, 212, 217, 198), (154, 211, 212, 156), (160, 213, 218, 201), (152, 210, 211, 154), (150, 209, 210, 152), (148, 208, 209, 150), (146, 207, 208, 148), (144, 206, 207, 146), (142, 205, 206, 144), (140, 204, 205, 142), (138, 203, 204, 140), (136, 202, 203, 138), (234, 198, 217, 235), (235, 217, 197, 236), (243, 249, 250, 244), (224, 245, 246, 220), (238, 201, 218, 239), (239, 218, 200, 233), (225, 247, 245, 224), (247, 242, 243, 245), (245, 243, 244, 246), (227, 222, 223, 228), (226, 221, 222, 227), (131, 226, 227, 133), (133, 227, 228, 132), (249, 6, 129, 250), (130, 230, 231, 127), (127, 231, 232, 128), (248, 241, 6, 249), (199, 219, 129, 6), (222, 235, 236, 223), (221, 234, 235, 222), (158, 199, 6, 241), (229, 237, 224, 220), (237, 240, 225, 224), (37, 251, 252, 35), (39, 253, 251, 37), (188, 255, 254, 186), (190, 256, 255, 188), (263, 254, 255, 264), (264, 255, 256, 265), (230, 238, 239, 231), (261, 258, 259, 262), (260, 257, 258, 261), (253, 260, 261, 251), (251, 261, 262, 252), (258, 264, 265, 259), (257, 263, 264, 258), (231, 239, 233, 232)])
me_cylinder.polygons.foreach_set('use_smooth', [True] * 146)
_uv = me_cylinder.uv_layers.new(name='UVMap')
_uv.uv.foreach_set('vector', [0.0, 0.0, 0.0, 0.0, 0.0, 0.0, 0.0, 0.0, 0.0, 0.0, 0.0, 0.0, 0.0, 0.0, 0.0, 0.0, 0.0, 0.0, 0.0, 0.0, 0.0, 0.0, 0.0, 0.0, 0.0, 0.0, 0.0, 0.0, 0.0, 0.0, 0.0, 0.0, 0.0, 0.0, 0.0, 0.0, 0.0, 0.0, 0.0, 0.0, 0.0, 0.0, 0.0, 0.0, 0.0, 0.0, 0.0, 0.0, 0.0, 0.0, 0.0, 0.0, 0.0, 0.0, 0.0, 0.0, 0.0, 0.0, 0.0, 0.0, 0.0, 0.0, 0.0, 0.0, 0.0, 0.0, 0.0, 0.0, 0.0, 0.0, 0.0, 0.0, 0.0, 0.0, 0.0, 0.0, 0.0, 0.0, 0.0, 0.0, 0.0, 0.0, 0.0, 0.0, 0.0, 0.0, 0.0, 0.0, 0.0, 0.0, 0.0, 0.0, 0.0, 0.0, 0.0, 0.0, 0.0, 0.0, 0.0, 0.0, 0.0, 0.0, 0.0, 0.0, 0.0, 0.0, 0.0, 0.0, 0.0, 0.0, 0.0, 0.0, 0.0, 0.0, 0.0, 0.0, 0.0, 0.0, 0.0, 0.0, 0.0, 0.0, 0.0, 0.0, 0.0, 0.0, 0.0, 0.0, 0.0, 0.0, 0.0, 0.0, 0.0, 0.0, 0.0, 0.0, 0.0, 0.0, 0.0, 0.0, 0.0, 0.0, 0.0, 0.0, 0.0, 0.0, 0.0, 0.0, 0.0, 0.0, 0.0, 0.0, 0.0, 0.0, 0.0, 0.0, 0.0, 0.0, 0.0, 0.0, 0.0, 0.0, 0.0, 0.0, 0.0, 0.0, 0.0, 0.0, 0.0, 0.0, 0.0, 0.0, 0.0, 0.0, 0.0, 0.0, 0.0, 0.0, 0.0, 0.0, 0.0, 0.0, 0.0, 0.0, 0.0, 0.0, 0.0, 0.0, 0.0, 0.0, 0.0, 0.0, 0.0, 0.0, 0.0, 0.0, 0.0, 0.0, 0.0, 0.0, 0.0, 0.0, 0.0, 0.0, 0.0, 0.0, 0.0, 0.0, 0.0, 0.0, 0.0, 0.0, 0.0, 0.0, 0.0, 0.0, 0.0, 0.0, 0.0, 0.0, 0.0, 0.0, 0.0, 0.0, 0.0, 0.0, 0.0, 0.0, 0.0, 0.0, 0.0, 0.0, 0.0, 0.0, 0.0, 0.0, 0.0, 0.0, 0.0, 0.0, 0.0, 0.0, 0.0, 0.0, 0.0, 0.0, 0.0, 0.0, 0.0, 0.0, 0.0, 0.0, 0.0, 0.0, 0.0, 0.0, 0.0, 0.0, 0.0, 0.0, 0.0, 0.0, 0.0, 0.0, 0.0, 0.0, 0.0, 0.0, 0.0, 0.0, 0.0, 0.0, 0.0, 0.0, 0.0, 0.0, 0.0, 0.0, 0.0, 0.0, 0.0, 0.0, 0.0, 0.0, 0.0, 0.0, 0.0, 0.0, 0.0, 0.0, 0.0, 0.0, 0.0, 0.0, 0.0, 0.0, 0.0, 0.0, 0.0, 0.0, 0.0, 0.0, 0.0, 0.0, 0.0, 0.0, 0.0, 0.0, 0.0, 0.0, 0.0, 0.0, 0.0, 0.0, 0.0, 0.0, 0.0, 0.0, 0.0, 0.0, 0.0, 0.0, 0.0, 0.0, 0.0, 0.0, 0.0, 0.0, 0.0, 0.0, 0.0, 0.0, 0.0, 0.0, 0.0, 0.0, 0.0, 0.0, 0.0, 0.0, 0.0, 0.0, 0.0, 0.0, 0.0, 0.0, 0.0, 0.0, 0.0, 0.0, 0.0, 0.0, 0.0, 0.0, 0.0, 0.0, 0.0, 0.0, 0.0, 0.0, 0.0, 0.0, 0.0, 0.0, 0.0, 0.0, 0.0, 0.0, 0.0, 0.0, 0.0, 0.0, 0.0, 0.0, 0.0, 0.0, 0.0, 0.0, 0.0, 0.0, 0.0, 0.0, 0.0, 0.0, 0.0, 0.0, 0.0, 0.0, 0.0, 0.0, 0.0, 0.0, 0.0, 0.0, 0.0, 0.0, 0.0, 0.0, 0.0, 0.0, 0.0, 0.0, 0.0, 0.0, 0.0, 0.0, 0.0, 0.0, 0.0, 0.0, 0.0, 0.0, 0.0, 0.0, 0.0, 0.0, 0.0, 0.0, 0.0, 0.0, 0.0, 0.0, 0.0, 0.0, 0.0, 0.0, 0.0, 0.0, 0.0, 0.0, 0.0, 0.0, 0.0, 0.0, 0.0, 0.0, 0.0, 0.0, 0.0, 0.0, 0.0, 0.0, 0.0, 0.0, 0.0, 0.0, 0.0, 0.0, 0.0, 0.0, 0.0, 0.0, 0.0, 0.0, 0.0, 0.0, 0.0, 0.0, 0.0, 0.0, 0.0, 0.0, 0.0, 0.0, 0.0, 0.0, 0.0, 0.0, 0.0, 0.0, 0.0, 0.0, 0.0, 0.0, 0.0, 0.0, 0.0, 0.0, 0.0, 0.0, 0.0, 0.0, 0.0, 0.0, 0.0, 0.0, 0.0, 0.0, 0.0, 0.0, 0.0, 0.0, 0.0, 0.0, 0.0, 0.0, 0.0, 0.0, 0.0, 0.0, 0.0, 0.0, 0.0, 0.0, 0.0, 0.0, 0.0, 0.0, 0.0, 0.0, 0.0, 0.0, 0.0, 0.0, 0.0, 0.0, 0.0, 0.0, 0.0, 0.0, 0.0, 0.0, 0.0, 0.0, 0.0, 0.0, 0.0, 0.0, 0.0, 0.0, 0.0, 0.0, 0.0, 0.0, 0.0, 0.0, 0.0, 0.0, 0.0, 0.0, 0.0, 0.0, 0.0, 0.0, 0.0, 0.0, 0.0, 0.0, 0.0, 0.0, 0.0, 0.0, 0.0, 0.0, 0.0, 0.0, 0.0, 0.0, 0.0, 0.0, 0.0, 0.0, 0.0, 0.0, 0.0, 0.0, 0.0, 0.0, 0.0, 0.0, 0.0, 0.0, 0.0, 0.0, 0.0, 0.0, 0.0, 0.0, 0.0, 0.0, 0.0, 0.0, 0.0, 0.0, 0.0, 0.0, 0.0, 0.0, 0.0, 0.0, 0.0, 0.0, 0.0, 0.0, 0.0, 0.0, 0.0, 0.0, 0.0, 0.0, 0.0, 0.0, 0.0, 0.0, 0.0, 0.0, 0.0, 0.0, 0.0, 0.0, 0.0, 0.0, 0.0, 0.0, 0.0, 0.0, 0.0, 0.0, 0.0, 0.0, 0.0, 0.0, 0.0, 0.0, 0.0, 0.0, 0.0, 0.0, 0.0, 0.0, 0.0, 0.0, 0.0, 0.0, 0.0, 0.0, 0.0, 0.0, 0.0, 0.0, 1.0, 0.75, 1.0, 1.0, 0.9375, 1.0, 0.9375, 0.75, 0.9375, 0.75, 0.9375, 1.0, 0.875, 1.0, 0.875, 0.75, 0.875, 0.75, 0.875, 1.0, 0.8125, 1.0, 0.8125, 0.75, 0.8125, 0.75, 0.8125, 1.0, 0.75, 1.0, 0.75, 0.75, 0.75, 0.75, 0.75, 1.0, 0.6875, 1.0, 0.6875, 0.75, 0.6875, 0.75, 0.6875, 1.0, 0.625, 1.0, 0.625, 0.75, 0.625, 0.75, 0.625, 1.0, 0.5625, 1.0, 0.5625, 0.75, 0.5625, 0.75, 0.5625, 1.0, 0.5, 1.0, 0.5, 0.75, 0.5, 0.75, 0.5, 1.0, 0.4375, 1.0, 0.4375, 0.75, 0.25, 0.75, 0.25, 0.5, 0.25, 0.5, 0.25, 0.75, 0.4375, 0.75, 0.4375, 1.0, 0.375, 1.0, 0.375, 0.75, 0.0, 0.0, 0.0, 0.0, 0.0, 0.0, 0.0, 0.0, 0.375, 0.75, 0.375, 1.0, 0.375, 1.0, 0.375, 0.75, 0.25, 0.75, 0.25, 1.0, 0.1875, 1.0, 0.1875, 0.75, 0.75, 0.49, 0.8418, 0.4717, 0.9197, 0.4197, 0.9717, 0.3418, 0.99, 0.25, 0.9717, 0.1582, 0.9197, 0.08029, 0.8418, 0.02827, 0.75, 0.01, 0.6582, 0.02827, 0.5803, 0.08029, 0.5283, 0.1582, 0.51, 0.25, 0.5283, 0.3418, 0.5803, 0.4197, 0.6582, 0.4717, 0.1875, 0.75, 0.1875, 1.0, 0.125, 1.0, 0.125, 0.75, 0.3418, 0.4717, 0.25, 0.49, 0.1582, 0.4717, 0.08029, 0.4197, 0.02827, 0.3418, 0.01, 0.25, 0.02827, 0.1582, 0.08029, 0.08029, 0.1582, 0.02827, 0.25, 0.01, 0.3418, 0.02827, 0.4197, 0.08029, 0.4717, 0.1582, 0.49, 0.25, 0.4717, 0.3418, 0.4197, 0.4197, 0.125, 0.75, 0.125, 1.0, 0.0625, 1.0, 0.0625, 0.75, 0.0625, 0.75, 0.0625, 1.0, 0.0, 1.0, 0.0, 0.75, 0.0625, 0.5, 0.0625, 0.75, 0.0, 0.75, 0.0, 0.5, 0.125, 0.5, 0.125, 0.75, 0.0625, 0.75, 0.0625, 0.5, 0.1875, 0.5, 0.1875, 0.75, 0.125, 0.75, 0.125, 0.5, 0.25, 0.5, 0.25, 0.75, 0.1875, 0.75, 0.1875, 0.5, 0.375, 0.5, 0.375, 0.75, 0.375, 0.75, 0.375, 0.5, 0.4375, 0.5, 0.4375, 0.75, 0.375, 0.75, 0.375, 0.5, 0.25, 1.0, 0.25, 0.75, 0.25, 0.75, 0.25, 1.0, 0.5, 0.5, 0.5, 0.75, 0.4375, 0.75, 0.4375, 0.5, 0.5625, 0.5, 0.5625, 0.75, 0.5, 0.75, 0.5, 0.5, 0.625, 0.5, 0.625, 0.75, 0.5625, 0.75, 0.5625, 0.5, 0.6875, 0.5, 0.6875, 0.75, 0.625, 0.75, 0.625, 0.5, 0.75, 0.5, 0.75, 0.75, 0.6875, 0.75, 0.6875, 0.5, 0.8125, 0.5, 0.8125, 0.75, 0.75, 0.75, 0.75, 0.5, 0.875, 0.5, 0.875, 0.75, 0.8125, 0.75, 0.8125, 0.5, 0.9375, 0.5, 0.9375, 0.75, 0.875, 0.75, 0.875, 0.5, 1.0, 0.5, 1.0, 0.75, 0.9375, 0.75, 0.9375, 0.5, 0.375, 0.6875, 0.375, 0.75, 0.0, 0.0, 0.0, 0.0, 0.375, 0.9375, 0.375, 1.0, 0.0, 0.0, 0.0, 0.0, 0.0, 0.0, 0.0, 0.0, 0.0, 0.0, 0.0, 0.0, 0.0, 0.0, 0.0, 0.0, 0.0, 0.0, 0.0, 0.0, 0.25, 0.8125, 0.25, 0.75, 0.0, 0.0, 0.0, 0.0, 0.25, 0.5625, 0.25, 0.5, 0.0, 0.0, 0.0, 0.0, 0.0, 0.0, 0.0, 0.0, 0.0, 0.0, 0.0, 0.0, 0.0, 0.0, 0.0, 0.0, 0.0, 0.0, 0.0, 0.0, 0.0, 0.0, 0.0, 0.0, 0.0, 0.0, 0.0, 0.0, 0.375, 0.8125, 0.375, 0.875, 0.0, 0.0, 0.0, 0.0, 0.375, 0.5625, 0.375, 0.625, 0.0, 0.0, 0.0, 0.0, 0.375, 0.5, 0.375, 0.5625, 0.0, 0.0, 0.0, 0.0, 0.375, 0.75, 0.375, 0.8125, 0.0, 0.0, 0.0, 0.0, 0.0, 0.0, 0.0, 0.0, 0.0, 0.0, 0.0, 0.0, 0.25, 1.0, 0.25, 0.9375, 0.0, 0.0, 0.0, 0.0, 0.25, 0.75, 0.25, 0.6875, 0.0, 0.0, 0.0, 0.0, 0.0, 0.0, 0.0, 0.0, 0.0, 0.0, 0.0, 0.0, 0.0, 0.0, 0.0, 0.0, 0.0, 0.0, 0.0, 0.0, 0.375, 0.875, 0.375, 0.9375, 0.0, 0.0, 0.0, 0.0, 0.375, 0.625, 0.375, 0.6875, 0.0, 0.0, 0.0, 0.0, 0.0, 0.0, 0.0, 0.0, 0.0, 0.0, 0.0, 0.0, 0.0, 0.0, 0.0, 0.0, 0.0, 0.0, 0.0, 0.0, 0.0, 0.0, 0.0, 0.0, 0.0, 0.0, 0.0, 0.0, 0.0, 0.0, 0.0, 0.0, 0.0, 0.0, 0.0, 0.0, 0.0, 0.0, 0.0, 0.0, 0.0, 0.0, 0.0, 0.0, 0.0, 0.0, 0.0, 0.0, 0.08029, 0.08029, 0.02827, 0.1582, 0.0, 0.0, 0.0, 0.0, 0.02827, 0.1582, 0.01, 0.25, 0.0, 0.0, 0.0, 0.0, 0.0, 0.0, 0.0, 0.0, 0.0, 0.0, 0.0, 0.0, 0.0, 0.0, 0.0, 0.0, 0.25, 0.8125, 0.0, 0.0, 0.0, 0.0, 0.25, 0.9375, 0.0, 0.0, 0.0, 0.0, 0.0, 0.0, 0.0, 0.0, 0.0, 0.0, 0.0, 0.0, 0.0, 0.0, 0.0, 0.0, 0.0, 0.0, 0.0, 0.0, 0.0, 0.0, 0.0, 0.0, 0.0, 0.0, 0.0, 0.0, 0.0, 0.0, 0.0, 0.0, 0.0, 0.0, 0.0, 0.0, 0.0, 0.0, 0.0, 0.0, 0.0, 0.0, 0.0, 0.0, 0.0, 0.0, 0.0, 0.0, 0.25, 0.5625, 0.0, 0.0, 0.0, 0.0, 0.25, 0.6875])
me_cylinder.use_remesh_preserve_volume = False
me_cylinder.use_remesh_preserve_attributes = False
me_cylinder.use_mirror_vertex_groups = False
me_cylinder.update()

# ---- objects
ob_icosphere = bpy.data.objects.new('Icosphere', me_icosphere)
ob_cylinder = bpy.data.objects.new('Cylinder', me_cylinder)
ob_lamp = bpy.data.objects.new('Lamp', light_lamp)
ob_camera = bpy.data.objects.new('Camera', cam_camera)

# ---- transforms, parenting, visibility, modifiers, constraints
ob_icosphere.location = (7.451e-08, -0.005676, 2.315)
ob_icosphere.lineart.crease_threshold = 0.0
ob_cylinder.location = (0.0, 0.0, 1.15)
ob_cylinder.lineart.crease_threshold = 0.0
_m = ob_cylinder.modifiers.new('Subsurf', 'SUBSURF')
_m.uv_smooth = 'PRESERVE_CORNERS'
_m.quality = 2
_m.levels = 2
_m.show_only_control_edges = False
ob_lamp.location = (4.076, 1.005, 5.904)
ob_lamp.rotation_euler = (0.6503, 0.05522, 1.866)
ob_lamp.lock_rotations_4d = False
ob_lamp.empty_display_type = 'ARROWS'
ob_lamp.color = (0.0, 0.0, 0.0, 0.0)
ob_lamp.lineart.crease_threshold = 0.0
ob_camera.location = (7.481, -6.508, 5.344)
ob_camera.rotation_euler = (1.109, 0.0, 0.8149)
ob_camera.lock_rotations_4d = False
ob_camera.empty_display_type = 'ARROWS'
ob_camera.color = (0.0, 0.0, 0.0, 0.0)
ob_camera.display_type = 'WIRE'
ob_camera.lineart.crease_threshold = 0.0

# ---- collection membership
col_collection_1.objects.link(ob_icosphere)
col_collection_1.objects.link(ob_cylinder)
col_collection_1.objects.link(ob_lamp)
col_collection_1.objects.link(ob_camera)

# ---- scene / render settings (as saved in the file)
scene.camera = ob_camera
scene.frame_start = 1; scene.frame_end = 250; scene.frame_set(1)
scene.render.engine = 'BLENDER_EEVEE_NEXT'
scene.render.resolution_percentage = 50
scene.render.dither_intensity = 0.0
scene.cycles.use_denoising = False
scene.cycles.samples = 128
scene.cycles.sampling_pattern = 'TABULATED_SOBOL'
scene.cycles.light_sampling_threshold = 0.0
scene.cycles.use_adaptive_sampling = False
scene.cycles.use_light_tree = False
scene.cycles.blur_glossy = 0.0
scene.cycles.sample_clamp_indirect = 0.0
scene.view_settings.view_transform = 'Standard'
bpy.context.view_layer.update()
